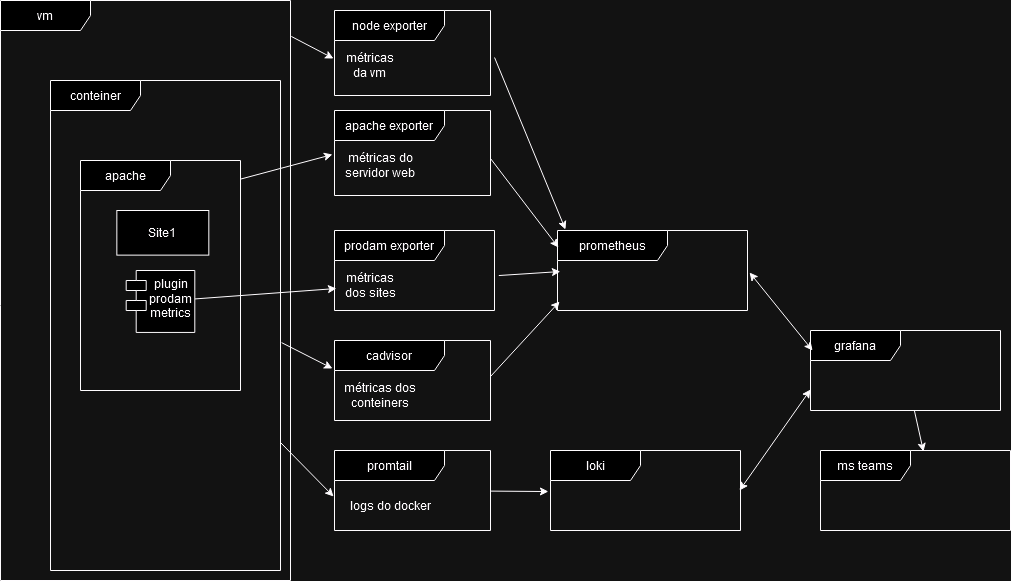

The diagram above was exported from draw.io. Its source (the exported page's mxGraphModel, read from the mxfile embedded in the PNG):
<mxGraphModel dx="1177" dy="684" grid="1" gridSize="10" guides="1" tooltips="1" connect="1" arrows="1" fold="1" page="1" pageScale="1" pageWidth="827" pageHeight="1169" math="0" shadow="0">
  <root>
    <mxCell id="0" />
    <mxCell id="1" parent="0" />
    <mxCell id="E3Gi9WFGE4f7HhhRylLR-5" value="&lt;div&gt;prodam exporter&lt;/div&gt;" style="shape=umlFrame;whiteSpace=wrap;html=1;pointerEvents=0;width=110;height=30;" parent="1" vertex="1">
      <mxGeometry x="414" y="380" width="160" height="80" as="geometry" />
    </mxCell>
    <mxCell id="E3Gi9WFGE4f7HhhRylLR-13" value="&lt;div&gt;apache exporter&lt;/div&gt;" style="shape=umlFrame;whiteSpace=wrap;html=1;pointerEvents=0;width=110;height=30;" parent="1" vertex="1">
      <mxGeometry x="414" y="260" width="156" height="85" as="geometry" />
    </mxCell>
    <mxCell id="E3Gi9WFGE4f7HhhRylLR-14" value="grafana" style="shape=umlFrame;whiteSpace=wrap;html=1;pointerEvents=0;width=90;height=30;" parent="1" vertex="1">
      <mxGeometry x="890" y="480" width="190" height="80" as="geometry" />
    </mxCell>
    <mxCell id="E3Gi9WFGE4f7HhhRylLR-15" value="&lt;div&gt;loki&lt;/div&gt;" style="shape=umlFrame;whiteSpace=wrap;html=1;pointerEvents=0;width=90;height=30;" parent="1" vertex="1">
      <mxGeometry x="630" y="600" width="190" height="80" as="geometry" />
    </mxCell>
    <mxCell id="E3Gi9WFGE4f7HhhRylLR-18" value="&lt;div&gt;prometheus&lt;/div&gt;" style="shape=umlFrame;whiteSpace=wrap;html=1;pointerEvents=0;width=110;height=30;" parent="1" vertex="1">
      <mxGeometry x="637" y="380" width="190" height="80" as="geometry" />
    </mxCell>
    <mxCell id="E3Gi9WFGE4f7HhhRylLR-19" value="&lt;div&gt;promtail&lt;/div&gt;" style="shape=umlFrame;whiteSpace=wrap;html=1;pointerEvents=0;width=110;height=30;" parent="1" vertex="1">
      <mxGeometry x="414" y="600" width="156" height="80" as="geometry" />
    </mxCell>
    <mxCell id="E3Gi9WFGE4f7HhhRylLR-20" value="&lt;div&gt;conteiner&lt;/div&gt;" style="shape=umlFrame;whiteSpace=wrap;html=1;pointerEvents=0;width=90;height=30;" parent="1" vertex="1">
      <mxGeometry x="130" y="230" width="230" height="490" as="geometry" />
    </mxCell>
    <mxCell id="E3Gi9WFGE4f7HhhRylLR-24" value="" style="endArrow=classic;html=1;rounded=0;entryX=0.012;entryY=0.725;entryDx=0;entryDy=0;entryPerimeter=0;" parent="1" source="E3Gi9WFGE4f7HhhRylLR-17" target="E3Gi9WFGE4f7HhhRylLR-5" edge="1">
      <mxGeometry width="50" height="50" relative="1" as="geometry">
        <mxPoint x="320" y="480" as="sourcePoint" />
        <mxPoint x="370" y="430" as="targetPoint" />
      </mxGeometry>
    </mxCell>
    <mxCell id="E3Gi9WFGE4f7HhhRylLR-25" value="" style="endArrow=classic;html=1;rounded=0;entryX=0.015;entryY=0.513;entryDx=0;entryDy=0;entryPerimeter=0;exitX=1.027;exitY=0.563;exitDx=0;exitDy=0;exitPerimeter=0;" parent="1" source="E3Gi9WFGE4f7HhhRylLR-5" target="E3Gi9WFGE4f7HhhRylLR-18" edge="1">
      <mxGeometry width="50" height="50" relative="1" as="geometry">
        <mxPoint x="560" y="395" as="sourcePoint" />
        <mxPoint x="610" y="345" as="targetPoint" />
      </mxGeometry>
    </mxCell>
    <mxCell id="E3Gi9WFGE4f7HhhRylLR-26" value="" style="endArrow=classic;html=1;rounded=0;exitX=1;exitY=0.081;exitDx=0;exitDy=0;exitPerimeter=0;entryX=-0.013;entryY=0.518;entryDx=0;entryDy=0;entryPerimeter=0;" parent="1" source="E3Gi9WFGE4f7HhhRylLR-12" target="E3Gi9WFGE4f7HhhRylLR-13" edge="1">
      <mxGeometry width="50" height="50" relative="1" as="geometry">
        <mxPoint x="570" y="560" as="sourcePoint" />
        <mxPoint x="620" y="510" as="targetPoint" />
      </mxGeometry>
    </mxCell>
    <mxCell id="E3Gi9WFGE4f7HhhRylLR-27" value="" style="endArrow=classic;html=1;rounded=0;entryX=-0.006;entryY=0.575;entryDx=0;entryDy=0;entryPerimeter=0;" parent="1" source="E3Gi9WFGE4f7HhhRylLR-20" target="E3Gi9WFGE4f7HhhRylLR-19" edge="1">
      <mxGeometry width="50" height="50" relative="1" as="geometry">
        <mxPoint x="570" y="560" as="sourcePoint" />
        <mxPoint x="620" y="510" as="targetPoint" />
      </mxGeometry>
    </mxCell>
    <mxCell id="E3Gi9WFGE4f7HhhRylLR-28" value="" style="endArrow=classic;html=1;rounded=0;entryX=-0.011;entryY=0.513;entryDx=0;entryDy=0;entryPerimeter=0;" parent="1" source="E3Gi9WFGE4f7HhhRylLR-19" target="E3Gi9WFGE4f7HhhRylLR-15" edge="1">
      <mxGeometry width="50" height="50" relative="1" as="geometry">
        <mxPoint x="560" y="520" as="sourcePoint" />
        <mxPoint x="610" y="470" as="targetPoint" />
      </mxGeometry>
    </mxCell>
    <mxCell id="E3Gi9WFGE4f7HhhRylLR-29" value="" style="endArrow=classic;html=1;rounded=0;entryX=0.005;entryY=0.213;entryDx=0;entryDy=0;entryPerimeter=0;exitX=1;exitY=0.565;exitDx=0;exitDy=0;exitPerimeter=0;" parent="1" source="E3Gi9WFGE4f7HhhRylLR-13" target="E3Gi9WFGE4f7HhhRylLR-18" edge="1">
      <mxGeometry width="50" height="50" relative="1" as="geometry">
        <mxPoint x="550" y="425" as="sourcePoint" />
        <mxPoint x="610" y="375" as="targetPoint" />
      </mxGeometry>
    </mxCell>
    <mxCell id="E3Gi9WFGE4f7HhhRylLR-30" value="" style="endArrow=classic;startArrow=classic;html=1;rounded=0;entryX=1.011;entryY=0.525;entryDx=0;entryDy=0;entryPerimeter=0;exitX=0.011;exitY=0.25;exitDx=0;exitDy=0;exitPerimeter=0;" parent="1" source="E3Gi9WFGE4f7HhhRylLR-14" target="E3Gi9WFGE4f7HhhRylLR-18" edge="1">
      <mxGeometry width="50" height="50" relative="1" as="geometry">
        <mxPoint x="560" y="425" as="sourcePoint" />
        <mxPoint x="610" y="375" as="targetPoint" />
      </mxGeometry>
    </mxCell>
    <mxCell id="E3Gi9WFGE4f7HhhRylLR-32" value="" style="endArrow=classic;startArrow=classic;html=1;rounded=0;exitX=0;exitY=0.738;exitDx=0;exitDy=0;exitPerimeter=0;entryX=0.995;entryY=0.5;entryDx=0;entryDy=0;entryPerimeter=0;" parent="1" source="E3Gi9WFGE4f7HhhRylLR-14" target="E3Gi9WFGE4f7HhhRylLR-15" edge="1">
      <mxGeometry width="50" height="50" relative="1" as="geometry">
        <mxPoint x="929" y="564" as="sourcePoint" />
        <mxPoint x="840" y="526" as="targetPoint" />
      </mxGeometry>
    </mxCell>
    <mxCell id="E3Gi9WFGE4f7HhhRylLR-34" value="" style="group" parent="1" vertex="1" connectable="0">
      <mxGeometry x="130" y="310" width="190" height="260" as="geometry" />
    </mxCell>
    <mxCell id="E3Gi9WFGE4f7HhhRylLR-33" value="" style="group" parent="E3Gi9WFGE4f7HhhRylLR-34" vertex="1" connectable="0">
      <mxGeometry x="30" width="160" height="230" as="geometry" />
    </mxCell>
    <mxCell id="E3Gi9WFGE4f7HhhRylLR-11" value="Site1" style="html=1;whiteSpace=wrap;" parent="E3Gi9WFGE4f7HhhRylLR-33" vertex="1">
      <mxGeometry x="36.35" y="50" width="91.97" height="44.62" as="geometry" />
    </mxCell>
    <mxCell id="E3Gi9WFGE4f7HhhRylLR-12" value="&lt;div&gt;apache&lt;/div&gt;" style="shape=umlFrame;whiteSpace=wrap;html=1;pointerEvents=0;width=90;height=30;" parent="E3Gi9WFGE4f7HhhRylLR-33" vertex="1">
      <mxGeometry width="160" height="230" as="geometry" />
    </mxCell>
    <mxCell id="E3Gi9WFGE4f7HhhRylLR-17" value="&lt;div&gt;plugin&lt;/div&gt;&lt;div&gt;prodam metrics&lt;/div&gt;" style="shape=module;align=left;spacingLeft=20;align=center;verticalAlign=top;whiteSpace=wrap;html=1;" parent="E3Gi9WFGE4f7HhhRylLR-33" vertex="1">
      <mxGeometry x="45.69526315789473" y="110.00384615384614" width="68.61473684210526" height="61.92307692307692" as="geometry" />
    </mxCell>
    <mxCell id="E3Gi9WFGE4f7HhhRylLR-35" value="&lt;div&gt;cadvisor&lt;/div&gt;" style="shape=umlFrame;whiteSpace=wrap;html=1;pointerEvents=0;width=110;height=30;" parent="1" vertex="1">
      <mxGeometry x="414" y="490" width="156" height="80" as="geometry" />
    </mxCell>
    <mxCell id="E3Gi9WFGE4f7HhhRylLR-36" value="" style="endArrow=classic;html=1;rounded=0;exitX=1;exitY=0.45;exitDx=0;exitDy=0;exitPerimeter=0;entryX=0.011;entryY=0.888;entryDx=0;entryDy=0;entryPerimeter=0;" parent="1" source="E3Gi9WFGE4f7HhhRylLR-35" target="E3Gi9WFGE4f7HhhRylLR-18" edge="1">
      <mxGeometry width="50" height="50" relative="1" as="geometry">
        <mxPoint x="560" y="435" as="sourcePoint" />
        <mxPoint x="640" y="450" as="targetPoint" />
      </mxGeometry>
    </mxCell>
    <mxCell id="E3Gi9WFGE4f7HhhRylLR-37" value="" style="endArrow=classic;html=1;rounded=0;exitX=1.005;exitY=0.535;exitDx=0;exitDy=0;exitPerimeter=0;entryX=-0.013;entryY=0.35;entryDx=0;entryDy=0;entryPerimeter=0;" parent="1" source="E3Gi9WFGE4f7HhhRylLR-20" target="E3Gi9WFGE4f7HhhRylLR-35" edge="1">
      <mxGeometry width="50" height="50" relative="1" as="geometry">
        <mxPoint x="570" y="560" as="sourcePoint" />
        <mxPoint x="620" y="510" as="targetPoint" />
      </mxGeometry>
    </mxCell>
    <mxCell id="E3Gi9WFGE4f7HhhRylLR-38" value="&lt;div&gt;node exporter&lt;/div&gt;" style="shape=umlFrame;whiteSpace=wrap;html=1;pointerEvents=0;width=110;height=30;" parent="1" vertex="1">
      <mxGeometry x="414" y="160" width="156" height="85" as="geometry" />
    </mxCell>
    <mxCell id="E3Gi9WFGE4f7HhhRylLR-39" value="&lt;div&gt;vm&lt;/div&gt;" style="shape=umlFrame;whiteSpace=wrap;html=1;pointerEvents=0;width=90;height=30;" parent="1" vertex="1">
      <mxGeometry x="80" y="150" width="290" height="580" as="geometry" />
    </mxCell>
    <mxCell id="E3Gi9WFGE4f7HhhRylLR-40" value="" style="endArrow=classic;html=1;rounded=0;exitX=1.003;exitY=0.062;exitDx=0;exitDy=0;exitPerimeter=0;entryX=-0.006;entryY=0.565;entryDx=0;entryDy=0;entryPerimeter=0;" parent="1" source="E3Gi9WFGE4f7HhhRylLR-39" target="E3Gi9WFGE4f7HhhRylLR-38" edge="1">
      <mxGeometry width="50" height="50" relative="1" as="geometry">
        <mxPoint x="570" y="530" as="sourcePoint" />
        <mxPoint x="620" y="480" as="targetPoint" />
      </mxGeometry>
    </mxCell>
    <mxCell id="E3Gi9WFGE4f7HhhRylLR-41" value="" style="endArrow=classic;html=1;rounded=0;exitX=1.026;exitY=0.553;exitDx=0;exitDy=0;exitPerimeter=0;entryX=0.042;entryY=-0.012;entryDx=0;entryDy=0;entryPerimeter=0;" parent="1" source="E3Gi9WFGE4f7HhhRylLR-38" target="E3Gi9WFGE4f7HhhRylLR-18" edge="1">
      <mxGeometry width="50" height="50" relative="1" as="geometry">
        <mxPoint x="381" y="196" as="sourcePoint" />
        <mxPoint x="423" y="218" as="targetPoint" />
      </mxGeometry>
    </mxCell>
    <mxCell id="E3Gi9WFGE4f7HhhRylLR-42" value="&lt;div&gt;métricas dos sites&lt;/div&gt;" style="text;html=1;align=center;verticalAlign=middle;whiteSpace=wrap;rounded=0;" parent="1" vertex="1">
      <mxGeometry x="420" y="420" width="60" height="30" as="geometry" />
    </mxCell>
    <mxCell id="E3Gi9WFGE4f7HhhRylLR-43" value="&lt;div&gt;métricas dos conteiners&lt;/div&gt;" style="text;html=1;align=center;verticalAlign=middle;whiteSpace=wrap;rounded=0;" parent="1" vertex="1">
      <mxGeometry x="420" y="530" width="80" height="30" as="geometry" />
    </mxCell>
    <mxCell id="E3Gi9WFGE4f7HhhRylLR-44" value="logs do docker" style="text;html=1;align=center;verticalAlign=middle;whiteSpace=wrap;rounded=0;" parent="1" vertex="1">
      <mxGeometry x="420" y="640" width="100" height="30" as="geometry" />
    </mxCell>
    <mxCell id="E3Gi9WFGE4f7HhhRylLR-45" value="&lt;div&gt;métricas da vm&lt;br&gt;&lt;/div&gt;" style="text;html=1;align=center;verticalAlign=middle;whiteSpace=wrap;rounded=0;" parent="1" vertex="1">
      <mxGeometry x="420" y="200" width="60" height="30" as="geometry" />
    </mxCell>
    <mxCell id="E3Gi9WFGE4f7HhhRylLR-46" value="&lt;div&gt;métricas do servidor web&lt;br&gt;&lt;/div&gt;" style="text;html=1;align=center;verticalAlign=middle;whiteSpace=wrap;rounded=0;" parent="1" vertex="1">
      <mxGeometry x="420" y="300" width="80" height="30" as="geometry" />
    </mxCell>
    <mxCell id="HkerBMD5tHkdnVc9kVWy-1" value="ms teams" style="shape=umlFrame;whiteSpace=wrap;html=1;pointerEvents=0;width=90;height=30;" parent="1" vertex="1">
      <mxGeometry x="900" y="600" width="190" height="80" as="geometry" />
    </mxCell>
    <mxCell id="HkerBMD5tHkdnVc9kVWy-2" value="" style="endArrow=classic;html=1;rounded=0;entryX=0.542;entryY=0.013;entryDx=0;entryDy=0;entryPerimeter=0;" parent="1" source="E3Gi9WFGE4f7HhhRylLR-14" target="HkerBMD5tHkdnVc9kVWy-1" edge="1">
      <mxGeometry width="50" height="50" relative="1" as="geometry">
        <mxPoint x="710" y="410" as="sourcePoint" />
        <mxPoint x="760" y="360" as="targetPoint" />
      </mxGeometry>
    </mxCell>
  </root>
</mxGraphModel>